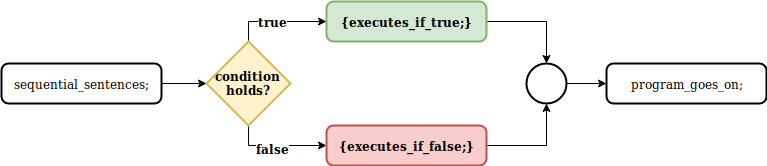

The diagram above was exported from draw.io. Its source (the exported page's mxGraphModel, read from the mxfile embedded in the PNG):
<mxGraphModel dx="1394" dy="746" grid="1" gridSize="10" guides="1" tooltips="1" connect="1" arrows="1" fold="1" page="1" pageScale="1" pageWidth="1169" pageHeight="827" math="0" shadow="0">
  <root>
    <mxCell id="0" />
    <mxCell id="1" parent="0" />
    <mxCell id="2" style="edgeStyle=orthogonalEdgeStyle;rounded=0;orthogonalLoop=1;jettySize=auto;html=1;entryX=0.5;entryY=0;entryDx=0;entryDy=0;entryPerimeter=0;" edge="1" source="3" target="12" parent="1">
      <mxGeometry relative="1" as="geometry" />
    </mxCell>
    <mxCell id="3" value="{executes_if_true;}" style="rounded=1;whiteSpace=wrap;html=1;absoluteArcSize=1;arcSize=14;strokeWidth=2;fillColor=#d5e8d4;strokeColor=#82b366;fontStyle=1" vertex="1" parent="1">
      <mxGeometry x="440" y="138" width="160" height="40" as="geometry" />
    </mxCell>
    <mxCell id="4" style="edgeStyle=orthogonalEdgeStyle;rounded=0;orthogonalLoop=1;jettySize=auto;html=1;entryX=0;entryY=0.5;entryDx=0;entryDy=0;exitX=0.5;exitY=0;exitDx=0;exitDy=0;exitPerimeter=0;" edge="1" source="8" target="3" parent="1">
      <mxGeometry relative="1" as="geometry" />
    </mxCell>
    <mxCell id="5" value="true" style="text;html=1;resizable=0;points=[];align=center;verticalAlign=middle;labelBackgroundColor=#ffffff;fontStyle=1" vertex="1" connectable="0" parent="4">
      <mxGeometry x="-0.102" y="1" relative="1" as="geometry">
        <mxPoint as="offset" />
      </mxGeometry>
    </mxCell>
    <mxCell id="6" style="edgeStyle=orthogonalEdgeStyle;rounded=0;orthogonalLoop=1;jettySize=auto;html=1;entryX=0;entryY=0.5;entryDx=0;entryDy=0;exitX=0.5;exitY=1;exitDx=0;exitDy=0;exitPerimeter=0;" edge="1" source="8" target="10" parent="1">
      <mxGeometry relative="1" as="geometry" />
    </mxCell>
    <mxCell id="7" value="false" style="text;html=1;resizable=0;points=[];align=center;verticalAlign=middle;labelBackgroundColor=#ffffff;fontStyle=1" vertex="1" connectable="0" parent="6">
      <mxGeometry x="-0.102" y="-2" relative="1" as="geometry">
        <mxPoint as="offset" />
      </mxGeometry>
    </mxCell>
    <mxCell id="8" value="condition holds?" style="strokeWidth=2;html=1;shape=mxgraph.flowchart.decision;whiteSpace=wrap;fillColor=#fff2cc;strokeColor=#d6b656;fontStyle=1" vertex="1" parent="1">
      <mxGeometry x="320" y="178" width="84" height="84" as="geometry" />
    </mxCell>
    <mxCell id="9" style="edgeStyle=orthogonalEdgeStyle;rounded=0;orthogonalLoop=1;jettySize=auto;html=1;entryX=0.5;entryY=1;entryDx=0;entryDy=0;entryPerimeter=0;" edge="1" source="10" target="12" parent="1">
      <mxGeometry relative="1" as="geometry">
        <mxPoint x="670" y="220" as="targetPoint" />
      </mxGeometry>
    </mxCell>
    <mxCell id="10" value="{executes_if_false;}" style="rounded=1;whiteSpace=wrap;html=1;absoluteArcSize=1;arcSize=14;strokeWidth=2;fillColor=#f8cecc;strokeColor=#b85450;fontStyle=1" vertex="1" parent="1">
      <mxGeometry x="440" y="262" width="160" height="40" as="geometry" />
    </mxCell>
    <mxCell id="11" value="" style="edgeStyle=orthogonalEdgeStyle;rounded=0;orthogonalLoop=1;jettySize=auto;html=1;" edge="1" source="12" target="15" parent="1">
      <mxGeometry relative="1" as="geometry" />
    </mxCell>
    <mxCell id="12" value="" style="strokeWidth=2;html=1;shape=mxgraph.flowchart.start_2;whiteSpace=wrap;" vertex="1" parent="1">
      <mxGeometry x="640" y="200" width="40" height="40" as="geometry" />
    </mxCell>
    <mxCell id="13" value="" style="edgeStyle=orthogonalEdgeStyle;rounded=0;orthogonalLoop=1;jettySize=auto;html=1;" edge="1" source="14" target="8" parent="1">
      <mxGeometry relative="1" as="geometry" />
    </mxCell>
    <mxCell id="14" value="sequential_sentences;" style="rounded=1;whiteSpace=wrap;html=1;absoluteArcSize=1;arcSize=14;strokeWidth=2;" vertex="1" parent="1">
      <mxGeometry x="115" y="200" width="160" height="40" as="geometry" />
    </mxCell>
    <mxCell id="15" value="program_goes_on;" style="rounded=1;whiteSpace=wrap;html=1;absoluteArcSize=1;arcSize=14;strokeWidth=2;" vertex="1" parent="1">
      <mxGeometry x="720" y="200" width="160" height="40" as="geometry" />
    </mxCell>
  </root>
</mxGraphModel>